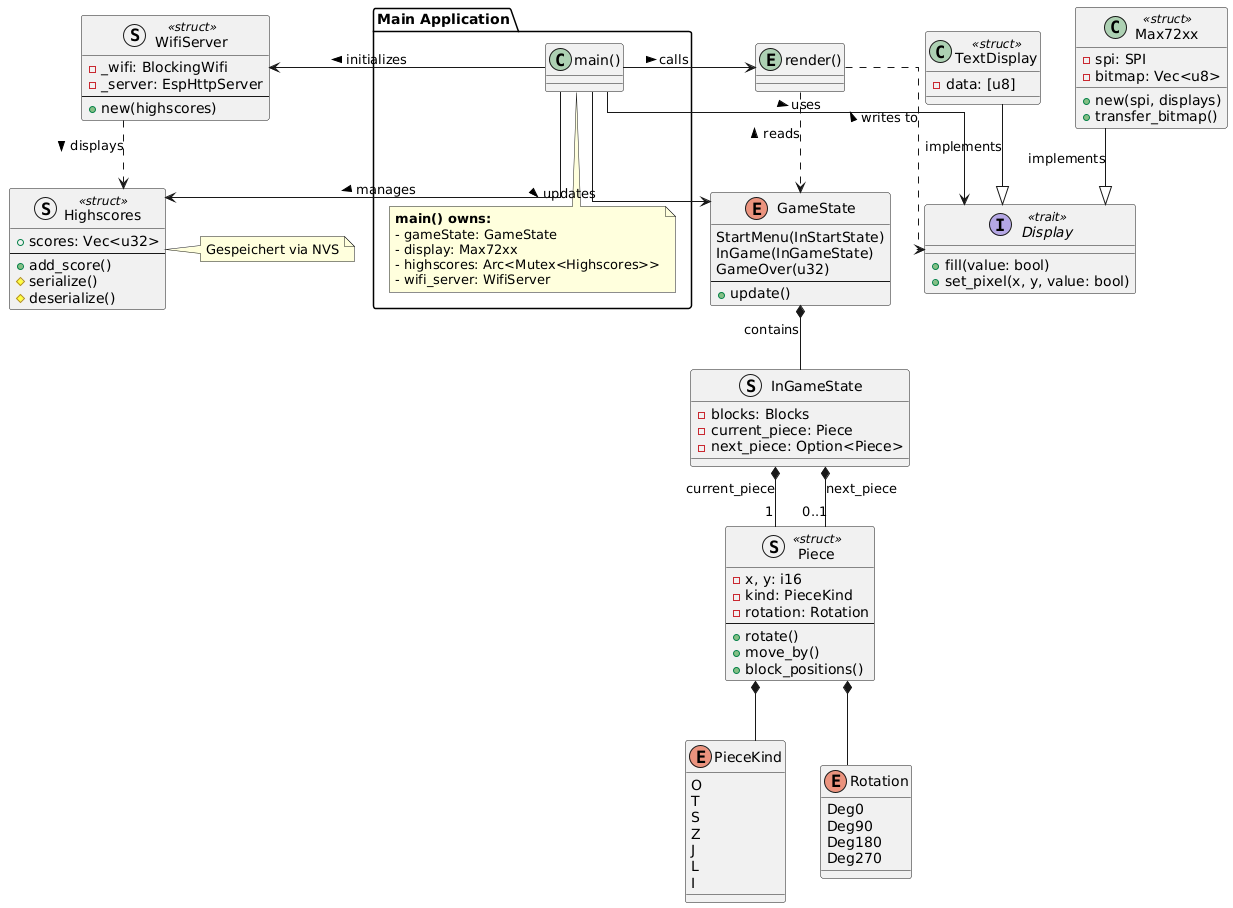

The diagram above was rendered by PlantUML. Its source (embedded in the PNG):
@startuml
' Diagram styling
skinparam componentStyle uml2
skinparam linetype ortho
skinparam shadowing false

' Abstract trait is defined as a UML interface
interface Display <<trait>> {
  + fill(value: bool)
  + set_pixel(x, y, value: bool)
}

' Concrete Display Implementations
class Max72xx <<struct>> {
  - spi: SPI
  - bitmap: Vec<u8>
  + new(spi, displays)
  + transfer_bitmap()
}
class TextDisplay <<struct>> {
  - data: [u8]
}

Max72xx --|> Display : implements
TextDisplay --|> Display : implements

' Game Logic
enum GameState {
  StartMenu(InStartState)
  InGame(InGameState)
  GameOver(u32)
  --
  + update()
}

struct InGameState {
  - blocks: Blocks
  - current_piece: Piece
  - next_piece: Option<Piece>
}

struct Piece <<struct>> {
  - x, y: i16
  - kind: PieceKind
  - rotation: Rotation
  --
  + rotate()
  + move_by()
  + block_positions()
}

enum PieceKind {
  O
  T
  S
  Z
  J
  L
  I
}

enum Rotation {
  Deg0
  Deg90
  Deg180
  Deg270
}

GameState *-- InGameState : contains
InGameState *-- "1" Piece : current_piece
InGameState *-- "0..1" Piece : next_piece
Piece *-- PieceKind
Piece *-- Rotation

' Highscore & Website Logic
struct Highscores <<struct>> {
  + scores: Vec<u32>
  --
  + add_score()
  # serialize()
  # deserialize()
}
note right of Highscores : Gespeichert via NVS

struct WifiServer <<struct>> {
  - _wifi: BlockingWifi
  - _server: EspHttpServer
  --
  + new(highscores)
}

' Main Application tying it all together
package "Main Application" {
  class "main()" as Main {
  }
  
  note as N1
    <b>main() owns:</b>
    - gameState: GameState
    - display: Max72xx
    - highscores: Arc<Mutex<Highscores>>
    - wifi_server: WifiServer
  endnote
  
  Main .. N1
}

' Relationships between components
Main -> GameState : updates >
Main -> Display : uses >
Main -> Highscores : manages >
Main -> WifiServer : initializes >

WifiServer ..> Highscores : displays >

' Render function as a dependency
entity "render()" as RenderFunc
RenderFunc ..> GameState : reads <
RenderFunc ..> Display : writes to <
Main -> RenderFunc : calls >
@enduml